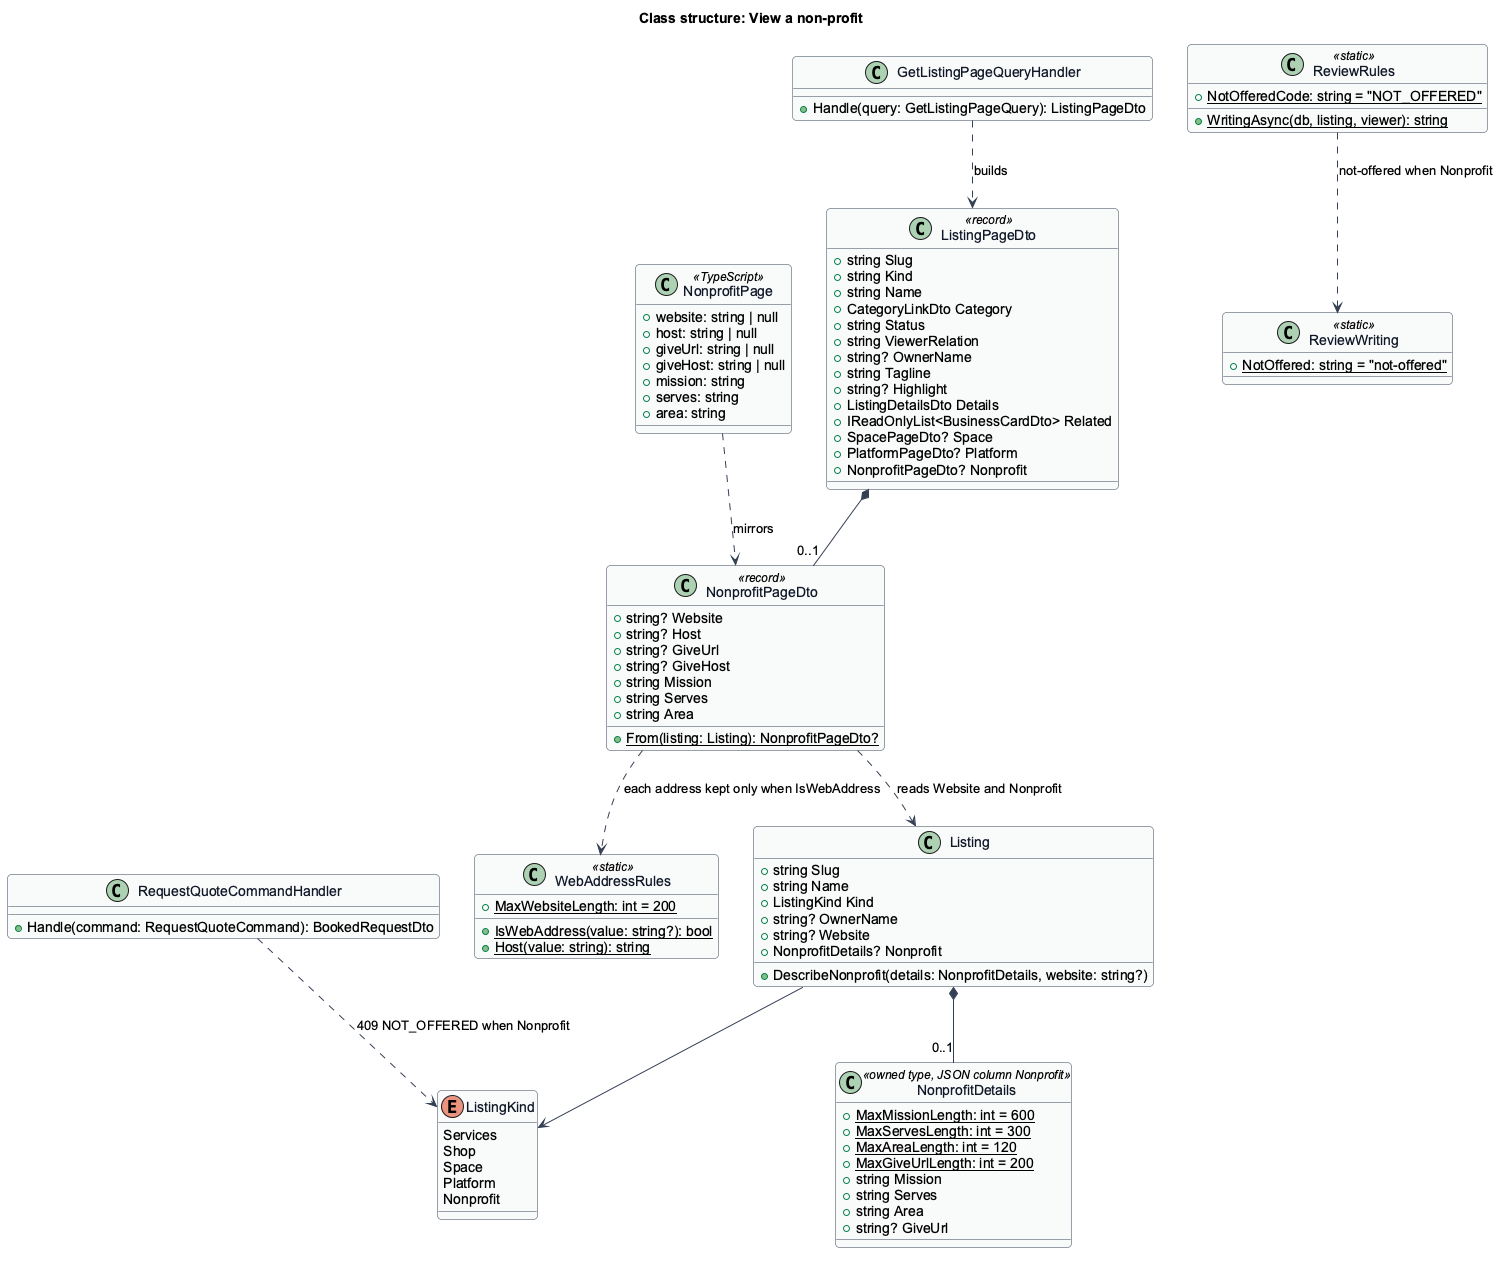

The diagram above was rendered by PlantUML. Its source (embedded in the PNG):
@startuml
' --- shared skin header ---
skinparam backgroundColor #FFFFFF
skinparam shadowing false
skinparam roundcorner 8
skinparam defaultFontName Arial
skinparam ArrowColor #344054
skinparam class {
  BorderColor #344054
  FontColor #101828
  BackgroundColor #F9FAFB
}
' --------------------------
title Class structure: View a non-profit

class ListingPageDto <<record>> {
  +string Slug
  +string Kind
  +string Name
  +CategoryLinkDto Category
  +string Status
  +string ViewerRelation
  +string? OwnerName
  +string Tagline
  +string? Highlight
  +ListingDetailsDto Details
  +IReadOnlyList<BusinessCardDto> Related
  +SpacePageDto? Space
  +PlatformPageDto? Platform
  +NonprofitPageDto? Nonprofit
}

class NonprofitPageDto <<record>> {
  +string? Website
  +string? Host
  +string? GiveUrl
  +string? GiveHost
  +string Mission
  +string Serves
  +string Area
  +{static} From(listing: Listing): NonprofitPageDto?
}

class WebAddressRules <<static>> {
  +{static} MaxWebsiteLength: int = 200
  +{static} IsWebAddress(value: string?): bool
  +{static} Host(value: string): string
}

class Listing {
  +string Slug
  +string Name
  +ListingKind Kind
  +string? OwnerName
  +string? Website
  +NonprofitDetails? Nonprofit
  +DescribeNonprofit(details: NonprofitDetails, website: string?)
}

class NonprofitDetails <<owned type, JSON column Nonprofit>> {
  +{static} MaxMissionLength: int = 600
  +{static} MaxServesLength: int = 300
  +{static} MaxAreaLength: int = 120
  +{static} MaxGiveUrlLength: int = 200
  +string Mission
  +string Serves
  +string Area
  +string? GiveUrl
}

enum ListingKind {
  Services
  Shop
  Space
  Platform
  Nonprofit
}

class GetListingPageQueryHandler {
  +Handle(query: GetListingPageQuery): ListingPageDto
}

class RequestQuoteCommandHandler {
  +Handle(command: RequestQuoteCommand): BookedRequestDto
}

class ReviewRules <<static>> {
  +{static} NotOfferedCode: string = "NOT_OFFERED"
  +{static} WritingAsync(db, listing, viewer): string
}

class ReviewWriting <<static>> {
  +{static} NotOffered: string = "not-offered"
}

class NonprofitPage <<TypeScript>> {
  +website: string | null
  +host: string | null
  +giveUrl: string | null
  +giveHost: string | null
  +mission: string
  +serves: string
  +area: string
}

ListingPageDto *-- "0..1" NonprofitPageDto
NonprofitPageDto ..> Listing : reads Website and Nonprofit
NonprofitPageDto ..> WebAddressRules : each address kept only when IsWebAddress
Listing *-- "0..1" NonprofitDetails
Listing --> ListingKind
GetListingPageQueryHandler ..> ListingPageDto : builds
RequestQuoteCommandHandler ..> ListingKind : 409 NOT_OFFERED when Nonprofit
ReviewRules ..> ReviewWriting : not-offered when Nonprofit
NonprofitPage ..> NonprofitPageDto : mirrors
@enduml